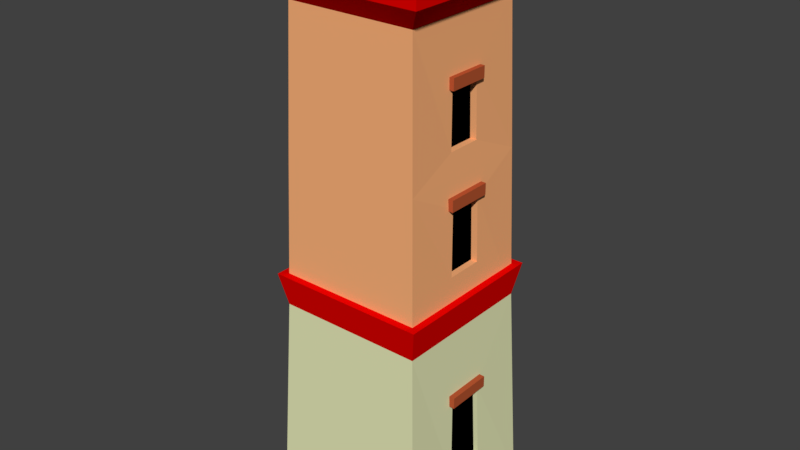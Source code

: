# Source: tower.blend  (saved by Blender 2.79.0; exported with 4.5.12 LTS)
import bpy
from mathutils import Matrix  # noqa: F401  (used for matrix-valued properties, if any)

bpy.ops.wm.read_factory_settings(use_empty=True)
scene = bpy.context.scene
scene.name = 'Scene'

# ---- collections
col_collection_1 = bpy.data.collections.new('Collection 1'); scene.collection.children.link(col_collection_1)

# ---- materials (node trees are filled in below, after node groups)
mat_material = bpy.data.materials.new('Material')
mat_material.alpha_threshold = 0.0
mat_material.use_transparent_shadow = False
mat_material.diffuse_color = (0.9699, 0.442, 0.1914, 1.0)
mat_material.roughness = 0.5
mat_material_001 = bpy.data.materials.new('Material.001')
mat_material_001.alpha_threshold = 0.0
mat_material_001.use_transparent_shadow = False
mat_material_001.diffuse_color = (0.0, 0.0, 0.0, 1.0)
mat_material_001.roughness = 0.5
mat_material_002 = bpy.data.materials.new('Material.002')
mat_material_002.alpha_threshold = 0.0
mat_material_002.use_transparent_shadow = False
mat_material_002.diffuse_color = (0.4575, 0.09093, 0.0321, 1.0)
mat_material_002.roughness = 0.5
mat_material_003 = bpy.data.materials.new('Material.003')
mat_material_003.alpha_threshold = 0.0
mat_material_003.use_transparent_shadow = False
mat_material_003.diffuse_color = (0.8, 0.0006766, 0.0, 1.0)
mat_material_003.roughness = 0.5
mat_material_004 = bpy.data.materials.new('Material.004')
mat_material_004.alpha_threshold = 0.0
mat_material_004.use_transparent_shadow = False
mat_material_004.diffuse_color = (0.7785, 0.8, 0.4728, 1.0)
mat_material_004.roughness = 0.5
mat_wood = bpy.data.materials.new('wood')
mat_wood.alpha_threshold = 0.0
mat_wood.use_transparent_shadow = False
mat_wood.diffuse_color = (0.3185, 0.1409, 0.03121, 1.0)
mat_wood.roughness = 0.5

# ---- material node trees

# ---- world
world_world = bpy.data.worlds.new('World'); scene.world = world_world
world_world.color = (0.05088, 0.05088, 0.05088)
world_world.use_sun_shadow = False
world_world.sun_shadow_jitter_overblur = 0.0
world_world.cycles.sampling_method = 'MANUAL'

# ---- meshes
me_cube_002 = bpy.data.meshes.new('Cube.002')
me_cube_002.from_pydata([(-0.3527, -0.3589, -0.004457), (-0.2757, -0.2819, 2.224), (-0.3527, 0.377, -0.004457), (-0.2757, 0.3, 2.224), (0.3832, -0.3589, -0.004457), (0.3062, -0.2819, 2.224), (0.3832, 0.377, -0.004457), (0.3062, 0.3, 2.224), (-0.3142, -0.3204, 0.9379), (-0.3142, 0.3385, 0.9379), (0.3447, 0.3385, 0.9379), (0.3447, -0.3204, 0.9379), (-0.295, -0.3012, 1.609), (-0.295, 0.3192, 1.609), (0.3254, 0.3192, 1.609), (0.3254, -0.3012, 1.609), (-0.09642, 0.3599, 0.5171), (-0.1095, 0.3786, -0.004463), (0.14, 0.3786, -0.004463), (0.1269, 0.3599, 0.5171), (-0.09642, 0.3034, 0.5171), (-0.1095, 0.3221, -0.004463), (0.14, 0.3221, -0.004463), (0.1269, 0.3034, 0.5171), (-0.1011, 0.3259, 1.423), (-0.1083, 0.3318, 1.258), (0.1316, 0.3259, 1.423), (0.1388, 0.3318, 1.258), (-0.09031, 0.3067, 1.959), (0.1208, 0.3067, 1.959), (-0.0973, 0.3125, 1.798), (0.1278, 0.3125, 1.798), (-0.1011, 0.3057, 1.423), (-0.1083, 0.3116, 1.258), (0.1316, 0.3057, 1.423), (0.1388, 0.3116, 1.258), (-0.09031, 0.2865, 1.959), (0.1208, 0.2865, 1.959), (-0.0973, 0.2923, 1.798), (0.1278, 0.2923, 1.798), (-0.3519, -0.3581, 2.317), (-0.3519, 0.3762, 2.317), (0.3824, 0.3762, 2.317), (0.3824, -0.3581, 2.317), (0.3327, 0.08663, 1.486), (0.3375, 0.09145, 1.194), (0.3327, -0.06857, 1.486), (0.3375, -0.07339, 1.194), (0.3134, 0.08159, 2.003), (0.3134, -0.06353, 2.003), (0.3182, 0.0864, 1.713), (0.3182, -0.06833, 1.713), (0.3038, 0.08663, 1.486), (0.3086, 0.09145, 1.194), (0.3038, -0.06857, 1.486), (0.3086, -0.07339, 1.194), (0.2845, 0.08159, 2.003), (0.2845, -0.06353, 2.003), (0.2893, 0.0864, 1.713), (0.2893, -0.06833, 1.713), (0.359, 0.09387, 0.6044), (0.3689, 0.1038, 0.2488), (0.3689, -0.08573, 0.2488), (0.359, -0.07581, 0.6044), (0.3369, 0.09387, 0.6044), (0.3468, 0.1038, 0.2488), (0.3468, -0.08573, 0.2488), (0.3369, -0.07581, 0.6044), (-0.3519, -0.3581, 2.364), (-0.3519, 0.3762, 2.364), (0.3824, 0.3762, 2.364), (0.3824, -0.3581, 2.364), (-0.2514, -0.2576, 2.311), (-0.2514, 0.2756, 2.311), (0.2818, 0.2756, 2.311), (0.2818, -0.2576, 2.311), (-0.3282, -0.3344, 2.509), (-0.3282, 0.3525, 2.509), (0.3587, 0.3525, 2.509), (0.3587, -0.3344, 2.509), (-0.2514, -0.2576, 2.509), (-0.2514, 0.2756, 2.509), (0.2818, 0.2756, 2.509), (0.2818, -0.2576, 2.509), (0.2864, 0.3516, 2.529), (0.2864, 0.276, 2.529), (0.2898, 0.3516, 2.537), (0.2898, 0.276, 2.537), (0.2944, 0.3516, 2.544), (0.2944, 0.276, 2.544), (0.3, 0.3516, 2.55), (0.3, 0.276, 2.55), (0.3064, 0.3516, 2.555), (0.3064, 0.276, 2.555), (0.3133, 0.3516, 2.557), (0.3133, 0.276, 2.557), (0.3205, 0.3516, 2.558), (0.3205, 0.276, 2.558), (0.3277, 0.3516, 2.557), (0.3277, 0.276, 2.557), (0.2828, 0.276, 2.51), (0.2828, 0.3516, 2.51), (0.2821, 0.276, 2.519), (0.2821, 0.3516, 2.519), (0.28, 0.276, 2.529), (0.28, 0.3516, 2.529), (0.2766, 0.276, 2.537), (0.2766, 0.3516, 2.537), (0.272, 0.276, 2.544), (0.272, 0.3516, 2.544), (0.2664, 0.276, 2.55), (0.2664, 0.3516, 2.55), (0.26, 0.276, 2.555), (0.26, 0.3516, 2.555), (0.2531, 0.276, 2.557), (0.2531, 0.3516, 2.557), (0.2459, 0.276, 2.558), (0.2459, 0.3516, 2.558), (0.2386, 0.276, 2.557), (0.2386, 0.3516, 2.557), (0.2317, 0.276, 2.555), (0.2317, 0.3516, 2.555), (0.2253, 0.276, 2.55), (0.2253, 0.3516, 2.55), (0.2197, 0.276, 2.544), (0.2197, 0.3516, 2.544), (0.2151, 0.276, 2.537), (0.2151, 0.3516, 2.537), (0.2117, 0.276, 2.529), (0.2117, 0.3516, 2.529), (0.2096, 0.276, 2.519), (0.2096, 0.3516, 2.519), (0.2089, 0.276, 2.51), (0.2089, 0.3516, 2.51), (0.3347, 0.3516, 2.555), (0.3347, 0.276, 2.555), (0.341, 0.3516, 2.55), (0.341, 0.276, 2.55), (0.3467, 0.3516, 2.544), (0.3467, 0.276, 2.544), (0.3513, 0.3516, 2.537), (0.3513, 0.276, 2.537), (0.3547, 0.3516, 2.529), (0.3547, 0.276, 2.529), (0.3568, 0.3516, 2.519), (0.3568, 0.276, 2.519), (0.3575, 0.3516, 2.51), (0.3575, 0.276, 2.51), (0.2842, 0.276, 2.519), (0.2842, 0.3516, 2.519), (0.2835, 0.276, 2.51), (0.2835, 0.3516, 2.51), (0.1333, 0.3516, 2.529), (0.1333, 0.276, 2.529), (0.1367, 0.3516, 2.537), (0.1367, 0.276, 2.537), (0.1413, 0.3516, 2.544), (0.1413, 0.276, 2.544), (0.1469, 0.3516, 2.55), (0.1469, 0.276, 2.55), (0.1533, 0.3516, 2.555), (0.1533, 0.276, 2.555), (0.1602, 0.3516, 2.557), (0.1602, 0.276, 2.557), (0.1674, 0.3516, 2.558), (0.1674, 0.276, 2.558), (0.1746, 0.3516, 2.557), (0.1746, 0.276, 2.557), (0.1816, 0.3516, 2.555), (0.1816, 0.276, 2.555), (0.188, 0.3516, 2.55), (0.188, 0.276, 2.55), (0.1936, 0.3516, 2.544), (0.1936, 0.276, 2.544), (0.1982, 0.3516, 2.537), (0.1982, 0.276, 2.537), (0.2016, 0.3516, 2.529), (0.2016, 0.276, 2.529), (0.2037, 0.3516, 2.519), (0.2037, 0.276, 2.519), (0.2044, 0.3516, 2.51), (0.2044, 0.276, 2.51), (0.1312, 0.276, 2.519), (0.1312, 0.3516, 2.519), (0.1304, 0.276, 2.51), (0.1304, 0.3516, 2.51), (-0.1701, 0.3516, 2.529), (-0.1701, 0.276, 2.529), (-0.1667, 0.3516, 2.537), (-0.1667, 0.276, 2.537), (-0.1621, 0.3516, 2.544), (-0.1621, 0.276, 2.544), (-0.1565, 0.3516, 2.55), (-0.1565, 0.276, 2.55), (-0.1501, 0.3516, 2.555), (-0.1501, 0.276, 2.555), (-0.1431, 0.3516, 2.557), (-0.1431, 0.276, 2.557), (-0.1359, 0.3516, 2.558), (-0.1359, 0.276, 2.558), (-0.1287, 0.3516, 2.557), (-0.1287, 0.276, 2.557), (-0.1736, 0.276, 2.51), (-0.1736, 0.3516, 2.51), (-0.1743, 0.276, 2.519), (-0.1743, 0.3516, 2.519), (-0.1764, 0.276, 2.529), (-0.1764, 0.3516, 2.529), (-0.1798, 0.276, 2.537), (-0.1798, 0.3516, 2.537), (-0.1844, 0.276, 2.544), (-0.1844, 0.3516, 2.544), (-0.19, 0.276, 2.55), (-0.19, 0.3516, 2.55), (-0.1964, 0.276, 2.555), (-0.1964, 0.3516, 2.555), (-0.2034, 0.276, 2.557), (-0.2034, 0.3516, 2.557), (-0.2106, 0.276, 2.558), (-0.2106, 0.3516, 2.558), (-0.2178, 0.276, 2.557), (-0.2178, 0.3516, 2.557), (-0.2247, 0.276, 2.555), (-0.2247, 0.3516, 2.555), (-0.2311, 0.276, 2.55), (-0.2311, 0.3516, 2.55), (-0.2367, 0.276, 2.544), (-0.2367, 0.3516, 2.544), (-0.2413, 0.276, 2.537), (-0.2413, 0.3516, 2.537), (-0.2447, 0.276, 2.529), (-0.2447, 0.3516, 2.529), (-0.2468, 0.276, 2.519), (-0.2468, 0.3516, 2.519), (-0.2475, 0.276, 2.51), (-0.2475, 0.3516, 2.51), (-0.1218, 0.3516, 2.555), (-0.1218, 0.276, 2.555), (-0.1154, 0.3516, 2.55), (-0.1154, 0.276, 2.55), (-0.1098, 0.3516, 2.544), (-0.1098, 0.276, 2.544), (-0.1052, 0.3516, 2.537), (-0.1052, 0.276, 2.537), (-0.1018, 0.3516, 2.529), (-0.1018, 0.276, 2.529), (-0.09966, 0.3516, 2.519), (-0.09966, 0.276, 2.519), (-0.09895, 0.3516, 2.51), (-0.09895, 0.276, 2.51), (-0.1722, 0.276, 2.519), (-0.1722, 0.3516, 2.519), (-0.1729, 0.276, 2.51), (-0.1729, 0.3516, 2.51), (-0.3232, 0.3516, 2.529), (-0.3232, 0.276, 2.529), (-0.3198, 0.3516, 2.537), (-0.3198, 0.276, 2.537), (-0.3152, 0.3516, 2.544), (-0.3152, 0.276, 2.544), (-0.3096, 0.3516, 2.55), (-0.3096, 0.276, 2.55), (-0.3032, 0.3516, 2.555), (-0.3032, 0.276, 2.555), (-0.2962, 0.3516, 2.557), (-0.2962, 0.276, 2.557), (-0.289, 0.3516, 2.558), (-0.289, 0.276, 2.558), (-0.2818, 0.3516, 2.557), (-0.2818, 0.276, 2.557), (-0.2749, 0.3516, 2.555), (-0.2749, 0.276, 2.555), (-0.2685, 0.3516, 2.55), (-0.2685, 0.276, 2.55), (-0.2629, 0.3516, 2.544), (-0.2629, 0.276, 2.544), (-0.2583, 0.3516, 2.537), (-0.2583, 0.276, 2.537), (-0.2549, 0.3516, 2.529), (-0.2549, 0.276, 2.529), (-0.2527, 0.3516, 2.519), (-0.2527, 0.276, 2.519), (-0.252, 0.3516, 2.51), (-0.252, 0.276, 2.51), (-0.3253, 0.276, 2.519), (-0.3253, 0.3516, 2.519), (-0.326, 0.276, 2.51), (-0.326, 0.3516, 2.51), (-0.2526, 0.1974, 2.51), (-0.3282, 0.1974, 2.51), (-0.2526, 0.1967, 2.519), (-0.3282, 0.1967, 2.519), (-0.3282, 0.1235, 2.51), (-0.2526, 0.1235, 2.51), (-0.3282, 0.1242, 2.519), (-0.2526, 0.1242, 2.519), (-0.3282, 0.1263, 2.529), (-0.2526, 0.1263, 2.529), (-0.3282, 0.1297, 2.537), (-0.2526, 0.1297, 2.537), (-0.3282, 0.1343, 2.544), (-0.2526, 0.1343, 2.544), (-0.3282, 0.1399, 2.55), (-0.2526, 0.1399, 2.55), (-0.3282, 0.1463, 2.555), (-0.2526, 0.1463, 2.555), (-0.2526, 0.2721, 2.51), (-0.3282, 0.2721, 2.51), (-0.2526, 0.2714, 2.519), (-0.3282, 0.2714, 2.519), (-0.2526, 0.2693, 2.529), (-0.3282, 0.2693, 2.529), (-0.2526, 0.2659, 2.537), (-0.3282, 0.2659, 2.537), (-0.2526, 0.2613, 2.544), (-0.3282, 0.2613, 2.544), (-0.2526, 0.2557, 2.55), (-0.3282, 0.2557, 2.55), (-0.2526, 0.2493, 2.555), (-0.3282, 0.2493, 2.555), (-0.2526, 0.2423, 2.557), (-0.3282, 0.2423, 2.557), (-0.2526, 0.2351, 2.558), (-0.3282, 0.2351, 2.558), (-0.2526, 0.2279, 2.557), (-0.3282, 0.2279, 2.557), (-0.2526, 0.221, 2.555), (-0.3282, 0.221, 2.555), (-0.2526, 0.2146, 2.55), (-0.3282, 0.2146, 2.55), (-0.2526, 0.209, 2.544), (-0.3282, 0.209, 2.544), (-0.2526, 0.2044, 2.537), (-0.3282, 0.2044, 2.537), (-0.2526, 0.201, 2.529), (-0.3282, 0.201, 2.529), (-0.2526, 0.1989, 2.519), (-0.3282, 0.1989, 2.519), (-0.2526, 0.1981, 2.51), (-0.3282, 0.1981, 2.51), (-0.3282, 0.1533, 2.557), (-0.2526, 0.1533, 2.557), (-0.3282, 0.1605, 2.558), (-0.2526, 0.1605, 2.558), (-0.3282, 0.1677, 2.557), (-0.2526, 0.1677, 2.557), (-0.3282, 0.1746, 2.555), (-0.2526, 0.1746, 2.555), (-0.3282, 0.181, 2.55), (-0.2526, 0.181, 2.55), (-0.3282, 0.1866, 2.544), (-0.2526, 0.1866, 2.544), (-0.3282, 0.1912, 2.537), (-0.2526, 0.1912, 2.537), (-0.3282, 0.1946, 2.529), (-0.2526, 0.1946, 2.529), (0.2864, -0.2582, 2.529), (0.2864, -0.3339, 2.529), (0.2898, -0.2582, 2.537), (0.2898, -0.3339, 2.537), (0.2944, -0.2582, 2.544), (0.2944, -0.3339, 2.544), (0.3, -0.2582, 2.55), (0.3, -0.3339, 2.55), (0.3064, -0.2582, 2.555), (0.3064, -0.3339, 2.555), (0.3133, -0.2582, 2.557), (0.3133, -0.3339, 2.557), (0.3205, -0.2582, 2.558), (0.3205, -0.3339, 2.558), (0.3277, -0.2582, 2.557), (0.3277, -0.3339, 2.557), (0.2828, -0.3339, 2.51), (0.2828, -0.2582, 2.51), (0.2821, -0.3339, 2.519), (0.2821, -0.2582, 2.519), (0.28, -0.3339, 2.529), (0.28, -0.2582, 2.529), (0.2766, -0.3339, 2.537), (0.2766, -0.2582, 2.537), (0.272, -0.3339, 2.544), (0.272, -0.2582, 2.544), (0.2664, -0.3339, 2.55), (0.2664, -0.2582, 2.55), (0.26, -0.3339, 2.555), (0.26, -0.2582, 2.555), (0.2531, -0.3339, 2.557), (0.2531, -0.2582, 2.557), (0.2459, -0.3339, 2.558), (0.2459, -0.2582, 2.558), (0.2386, -0.3339, 2.557), (0.2386, -0.2582, 2.557), (0.2317, -0.3339, 2.555), (0.2317, -0.2582, 2.555), (0.2253, -0.3339, 2.55), (0.2253, -0.2582, 2.55), (0.2197, -0.3339, 2.544), (0.2197, -0.2582, 2.544), (0.2151, -0.3339, 2.537), (0.2151, -0.2582, 2.537), (0.2117, -0.3339, 2.529), (0.2117, -0.2582, 2.529), (0.2096, -0.3339, 2.519), (0.2096, -0.2582, 2.519), (0.2089, -0.3339, 2.51), (0.2089, -0.2582, 2.51), (0.3347, -0.2582, 2.555), (0.3347, -0.3339, 2.555), (0.341, -0.2582, 2.55), (0.341, -0.3339, 2.55), (0.3467, -0.2582, 2.544), (0.3467, -0.3339, 2.544), (0.3513, -0.2582, 2.537), (0.3513, -0.3339, 2.537), (0.3547, -0.2582, 2.529), (0.3547, -0.3339, 2.529), (0.3568, -0.2582, 2.519), (0.3568, -0.3339, 2.519), (0.3575, -0.2582, 2.51), (0.3575, -0.3339, 2.51), (0.2842, -0.3339, 2.519), (0.2842, -0.2582, 2.519), (0.2835, -0.3339, 2.51), (0.2835, -0.2582, 2.51), (0.1333, -0.2582, 2.529), (0.1333, -0.3339, 2.529), (0.1367, -0.2582, 2.537), (0.1367, -0.3339, 2.537), (0.1413, -0.2582, 2.544), (0.1413, -0.3339, 2.544), (0.1469, -0.2582, 2.55), (0.1469, -0.3339, 2.55), (0.1533, -0.2582, 2.555), (0.1533, -0.3339, 2.555), (0.1602, -0.2582, 2.557), (0.1602, -0.3339, 2.557), (0.1674, -0.2582, 2.558), (0.1674, -0.3339, 2.558), (0.1746, -0.2582, 2.557), (0.1746, -0.3339, 2.557), (0.1816, -0.2582, 2.555), (0.1816, -0.3339, 2.555), (0.188, -0.2582, 2.55), (0.188, -0.3339, 2.55), (0.1936, -0.2582, 2.544), (0.1936, -0.3339, 2.544), (0.1982, -0.2582, 2.537), (0.1982, -0.3339, 2.537), (0.2016, -0.2582, 2.529), (0.2016, -0.3339, 2.529), (0.2037, -0.2582, 2.519), (0.2037, -0.3339, 2.519), (0.2044, -0.2582, 2.51), (0.2044, -0.3339, 2.51), (0.1312, -0.3339, 2.519), (0.1312, -0.2582, 2.519), (0.1304, -0.3339, 2.51), (0.1304, -0.2582, 2.51), (-0.1701, -0.2582, 2.529), (-0.1701, -0.3339, 2.529), (-0.1667, -0.2582, 2.537), (-0.1667, -0.3339, 2.537), (-0.1621, -0.2582, 2.544), (-0.1621, -0.3339, 2.544), (-0.1565, -0.2582, 2.55), (-0.1565, -0.3339, 2.55), (-0.1501, -0.2582, 2.555), (-0.1501, -0.3339, 2.555), (-0.1431, -0.2582, 2.557), (-0.1431, -0.3339, 2.557), (-0.1359, -0.2582, 2.558), (-0.1359, -0.3339, 2.558), (-0.1287, -0.2582, 2.557), (-0.1287, -0.3339, 2.557), (-0.1736, -0.3339, 2.51), (-0.1736, -0.2582, 2.51), (-0.1743, -0.3339, 2.519), (-0.1743, -0.2582, 2.519), (-0.1764, -0.3339, 2.529), (-0.1764, -0.2582, 2.529), (-0.1798, -0.3339, 2.537), (-0.1798, -0.2582, 2.537), (-0.1844, -0.3339, 2.544), (-0.1844, -0.2582, 2.544), (-0.19, -0.3339, 2.55), (-0.19, -0.2582, 2.55), (-0.1964, -0.3339, 2.555), (-0.1964, -0.2582, 2.555), (-0.2034, -0.3339, 2.557), (-0.2034, -0.2582, 2.557), (-0.2106, -0.3339, 2.558), (-0.2106, -0.2582, 2.558), (-0.2178, -0.3339, 2.557), (-0.2178, -0.2582, 2.557), (-0.2247, -0.3339, 2.555), (-0.2247, -0.2582, 2.555), (-0.2311, -0.3339, 2.55), (-0.2311, -0.2582, 2.55), (-0.2367, -0.3339, 2.544), (-0.2367, -0.2582, 2.544), (-0.2413, -0.3339, 2.537), (-0.2413, -0.2582, 2.537), (-0.2447, -0.3339, 2.529), (-0.2447, -0.2582, 2.529), (-0.2468, -0.3339, 2.519), (-0.2468, -0.2582, 2.519), (-0.2475, -0.3339, 2.51), (-0.2475, -0.2582, 2.51), (-0.1218, -0.2582, 2.555), (-0.1218, -0.3339, 2.555), (-0.1154, -0.2582, 2.55), (-0.1154, -0.3339, 2.55), (-0.1098, -0.2582, 2.544), (-0.1098, -0.3339, 2.544), (-0.1052, -0.2582, 2.537), (-0.1052, -0.3339, 2.537), (-0.1018, -0.2582, 2.529), (-0.1018, -0.3339, 2.529), (-0.09966, -0.2582, 2.519), (-0.09966, -0.3339, 2.519), (-0.09895, -0.2582, 2.51), (-0.09895, -0.3339, 2.51), (-0.1722, -0.3339, 2.519), (-0.1722, -0.2582, 2.519), (-0.1729, -0.3339, 2.51), (-0.1729, -0.2582, 2.51), (-0.3232, -0.2582, 2.529), (-0.3232, -0.3339, 2.529), (-0.3198, -0.2582, 2.537), (-0.3198, -0.3339, 2.537), (-0.3152, -0.2582, 2.544), (-0.3152, -0.3339, 2.544), (-0.3096, -0.2582, 2.55), (-0.3096, -0.3339, 2.55), (-0.3032, -0.2582, 2.555), (-0.3032, -0.3339, 2.555), (-0.2962, -0.2582, 2.557), (-0.2962, -0.3339, 2.557), (-0.289, -0.2582, 2.558), (-0.289, -0.3339, 2.558), (-0.2818, -0.2582, 2.557), (-0.2818, -0.3339, 2.557), (-0.2749, -0.2582, 2.555), (-0.2749, -0.3339, 2.555), (-0.2685, -0.2582, 2.55), (-0.2685, -0.3339, 2.55), (-0.2629, -0.2582, 2.544), (-0.2629, -0.3339, 2.544), (-0.2583, -0.2582, 2.537), (-0.2583, -0.3339, 2.537), (-0.2549, -0.2582, 2.529), (-0.2549, -0.3339, 2.529), (-0.2527, -0.2582, 2.519), (-0.2527, -0.3339, 2.519), (-0.252, -0.2582, 2.51), (-0.252, -0.3339, 2.51), (-0.3253, -0.3339, 2.519), (-0.3253, -0.2582, 2.519), (-0.326, -0.3339, 2.51), (-0.326, -0.2582, 2.51), (-0.2526, -0.1818, 2.51), (-0.3282, -0.1818, 2.51), (-0.2526, -0.1825, 2.519), (-0.3282, -0.1825, 2.519), (-0.3282, -0.2557, 2.51), (-0.2526, -0.2557, 2.51), (-0.3282, -0.255, 2.519), (-0.2526, -0.255, 2.519), (-0.3282, -0.2529, 2.529), (-0.2526, -0.2529, 2.529), (-0.3282, -0.2495, 2.537), (-0.2526, -0.2495, 2.537), (-0.3282, -0.2449, 2.544), (-0.2526, -0.2449, 2.544), (-0.3282, -0.2393, 2.55), (-0.2526, -0.2393, 2.55), (-0.3282, -0.2329, 2.555), (-0.2526, -0.2329, 2.555), (-0.2526, -0.1071, 2.51), (-0.3282, -0.1071, 2.51), (-0.2526, -0.1078, 2.519), (-0.3282, -0.1078, 2.519), (-0.2526, -0.1099, 2.529), (-0.3282, -0.1099, 2.529), (-0.2526, -0.1134, 2.537), (-0.3282, -0.1134, 2.537), (-0.2526, -0.118, 2.544), (-0.3282, -0.118, 2.544), (-0.2526, -0.1236, 2.55), (-0.3282, -0.1236, 2.55), (-0.2526, -0.13, 2.555), (-0.3282, -0.13, 2.555), (-0.2526, -0.1369, 2.557), (-0.3282, -0.1369, 2.557), (-0.2526, -0.1441, 2.558), (-0.3282, -0.1441, 2.558), (-0.2526, -0.1513, 2.557), (-0.3282, -0.1513, 2.557), (-0.2526, -0.1583, 2.555), (-0.3282, -0.1583, 2.555), (-0.2526, -0.1646, 2.55), (-0.3282, -0.1646, 2.55), (-0.2526, -0.1702, 2.544), (-0.3282, -0.1702, 2.544), (-0.2526, -0.1748, 2.537), (-0.3282, -0.1748, 2.537), (-0.2526, -0.1783, 2.529), (-0.3282, -0.1783, 2.529), (-0.2526, -0.1804, 2.519), (-0.3282, -0.1804, 2.519), (-0.2526, -0.1811, 2.51), (-0.3282, -0.1811, 2.51), (-0.3282, -0.226, 2.557), (-0.2526, -0.226, 2.557), (-0.3282, -0.2188, 2.558), (-0.2526, -0.2188, 2.558), (-0.3282, -0.2115, 2.557), (-0.2526, -0.2115, 2.557), (-0.3282, -0.2046, 2.555), (-0.2526, -0.2046, 2.555), (-0.3282, -0.1982, 2.55), (-0.2526, -0.1982, 2.55), (-0.3282, -0.1926, 2.544), (-0.2526, -0.1926, 2.544), (-0.3282, -0.188, 2.537), (-0.2526, -0.188, 2.537), (-0.3282, -0.1846, 2.529), (-0.2526, -0.1846, 2.529), (0.3574, 0.1974, 2.51), (0.2818, 0.1974, 2.51), (0.3574, 0.1967, 2.519), (0.2818, 0.1967, 2.519), (0.2818, 0.1235, 2.51), (0.3574, 0.1235, 2.51), (0.2818, 0.1242, 2.519), (0.3574, 0.1242, 2.519), (0.2818, 0.1263, 2.529), (0.3574, 0.1263, 2.529), (0.2818, 0.1297, 2.537), (0.3574, 0.1297, 2.537), (0.2818, 0.1343, 2.544), (0.3574, 0.1343, 2.544), (0.2818, 0.1399, 2.55), (0.3574, 0.1399, 2.55), (0.2818, 0.1463, 2.555), (0.3574, 0.1463, 2.555), (0.3574, 0.2721, 2.51), (0.2818, 0.2721, 2.51), (0.3574, 0.2714, 2.519), (0.2818, 0.2714, 2.519), (0.3574, 0.2693, 2.529), (0.2818, 0.2693, 2.529), (0.3574, 0.2659, 2.537), (0.2818, 0.2659, 2.537), (0.3574, 0.2613, 2.544), (0.2818, 0.2613, 2.544), (0.3574, 0.2557, 2.55), (0.2818, 0.2557, 2.55), (0.3574, 0.2493, 2.555), (0.2818, 0.2493, 2.555), (0.3574, 0.2423, 2.557), (0.2818, 0.2423, 2.557), (0.3574, 0.2351, 2.558), (0.2818, 0.2351, 2.558), (0.3574, 0.2279, 2.557), (0.2818, 0.2279, 2.557), (0.3574, 0.221, 2.555), (0.2818, 0.221, 2.555), (0.3574, 0.2146, 2.55), (0.2818, 0.2146, 2.55), (0.3574, 0.209, 2.544), (0.2818, 0.209, 2.544), (0.3574, 0.2044, 2.537), (0.2818, 0.2044, 2.537), (0.3574, 0.201, 2.529), (0.2818, 0.201, 2.529), (0.3574, 0.1989, 2.519), (0.2818, 0.1989, 2.519), (0.3574, 0.1981, 2.51), (0.2818, 0.1981, 2.51), (0.2818, 0.1533, 2.557), (0.3574, 0.1533, 2.557), (0.2818, 0.1605, 2.558), (0.3574, 0.1605, 2.558), (0.2818, 0.1677, 2.557), (0.3574, 0.1677, 2.557), (0.2818, 0.1746, 2.555), (0.3574, 0.1746, 2.555), (0.2818, 0.181, 2.55), (0.3574, 0.181, 2.55), (0.2818, 0.1866, 2.544), (0.3574, 0.1866, 2.544), (0.2818, 0.1912, 2.537), (0.3574, 0.1912, 2.537), (0.2818, 0.1946, 2.529), (0.3574, 0.1946, 2.529), (0.3574, -0.1818, 2.51), (0.2818, -0.1818, 2.51), (0.3574, -0.1825, 2.519), (0.2818, -0.1825, 2.519), (0.2818, -0.2557, 2.51), (0.3574, -0.2557, 2.51), (0.2818, -0.255, 2.519), (0.3574, -0.255, 2.519), (0.2818, -0.2529, 2.529), (0.3574, -0.2529, 2.529), (0.2818, -0.2495, 2.537), (0.3574, -0.2495, 2.537), (0.2818, -0.2449, 2.544), (0.3574, -0.2449, 2.544), (0.2818, -0.2393, 2.55), (0.3574, -0.2393, 2.55), (0.2818, -0.2329, 2.555), (0.3574, -0.2329, 2.555), (0.3574, -0.1071, 2.51), (0.2818, -0.1071, 2.51), (0.3574, -0.1078, 2.519), (0.2818, -0.1078, 2.519), (0.3574, -0.1099, 2.529), (0.2818, -0.1099, 2.529), (0.3574, -0.1134, 2.537), (0.2818, -0.1134, 2.537), (0.3574, -0.118, 2.544), (0.2818, -0.118, 2.544), (0.3574, -0.1236, 2.55), (0.2818, -0.1236, 2.55), (0.3574, -0.13, 2.555), (0.2818, -0.13, 2.555), (0.3574, -0.1369, 2.557), (0.2818, -0.1369, 2.557), (0.3574, -0.1441, 2.558), (0.2818, -0.1441, 2.558), (0.3574, -0.1513, 2.557), (0.2818, -0.1513, 2.557), (0.3574, -0.1583, 2.555), (0.2818, -0.1583, 2.555), (0.3574, -0.1646, 2.55), (0.2818, -0.1646, 2.55), (0.3574, -0.1702, 2.544), (0.2818, -0.1702, 2.544), (0.3574, -0.1748, 2.537), (0.2818, -0.1748, 2.537), (0.3574, -0.1783, 2.529), (0.2818, -0.1783, 2.529), (0.3574, -0.1804, 2.519), (0.2818, -0.1804, 2.519), (0.3574, -0.1811, 2.51), (0.2818, -0.1811, 2.51), (0.2818, -0.226, 2.557), (0.3574, -0.226, 2.557), (0.2818, -0.2188, 2.558), (0.3574, -0.2188, 2.558), (0.2818, -0.2115, 2.557), (0.3574, -0.2115, 2.557), (0.2818, -0.2046, 2.555), (0.3574, -0.2046, 2.555), (0.2818, -0.1982, 2.55), (0.3574, -0.1982, 2.55), (0.2818, -0.1926, 2.544), (0.3574, -0.1926, 2.544), (0.2818, -0.188, 2.537), (0.3574, -0.188, 2.537), (0.2818, -0.1846, 2.529), (0.3574, -0.1846, 2.529), (-0.1556, -0.1805, 2.311), (-0.1556, -0.01929, 2.311), (0.005549, -0.01929, 2.311), (0.005549, -0.1805, 2.311), (-0.1556, -0.1805, 1.87), (-0.1556, -0.01929, 1.87), (0.005549, -0.01929, 1.87), (0.005549, -0.1805, 1.87), (-0.1339, 0.3215, 0.4965), (-0.1339, 0.3215, 0.5872), (-0.1339, 0.3924, 0.4965), (-0.1339, 0.3924, 0.5872), (0.1606, 0.3215, 0.4965), (0.1606, 0.3215, 0.5872), (0.1606, 0.3924, 0.4965), (0.1606, 0.3924, 0.5872), (-0.1154, 0.3081, 1.421), (-0.1154, 0.3081, 1.471), (-0.1154, 0.3467, 1.421), (-0.1154, 0.3467, 1.471), (0.1452, 0.3081, 1.421), (0.1452, 0.3081, 1.471), (0.1452, 0.3467, 1.421), (0.1452, 0.3467, 1.471), (0.1452, 0.3265, 2.006), (0.1452, 0.3265, 1.957), (0.1452, 0.2879, 2.006), (0.1452, 0.2879, 1.957), (-0.1154, 0.3265, 2.006), (-0.1154, 0.3265, 1.957), (-0.1154, 0.2879, 2.006), (-0.1154, 0.2879, 1.957), (0.3137, 0.111, 1.486), (0.3137, 0.111, 1.536), (0.3523, 0.111, 1.486), (0.3523, 0.111, 1.536), (0.3137, -0.0958, 1.486), (0.3137, -0.0958, 1.536), (0.3523, -0.0958, 1.486), (0.3523, -0.0958, 1.536), (0.3336, -0.08239, 2.006), (0.3336, -0.08239, 1.957), (0.295, -0.08239, 2.006), (0.295, -0.08239, 1.957), (0.3336, 0.102, 2.006), (0.3336, 0.102, 1.957), (0.295, 0.102, 2.006), (0.295, 0.102, 1.957), (0.3433, 0.111, 0.6048), (0.3433, 0.111, 0.6542), (0.3819, 0.111, 0.6048), (0.3819, 0.111, 0.6542), (0.3433, -0.0958, 0.6048), (0.3433, -0.0958, 0.6542), (0.3819, -0.0958, 0.6048), (0.3819, -0.0958, 0.6542), (0.01524, 0.377, -0.004457), (0.01524, 0.3, 2.224), (0.01524, -0.3589, -0.004457), (0.01524, -0.2819, 2.224), (0.01524, -0.3204, 0.9379), (0.01524, 0.3385, 0.9379), (0.01524, -0.3012, 1.609), (0.01524, 0.3192, 1.609), (0.01524, 0.3786, -0.004463), (0.01524, 0.3599, 0.5171), (0.01524, 0.3221, -0.004463), (0.01524, 0.3034, 0.5171), (0.01524, 0.3318, 1.258), (0.01524, 0.3259, 1.423), (0.01524, 0.3067, 1.959), (0.01524, 0.3125, 1.798), (0.01524, 0.3116, 1.258), (0.01524, 0.3057, 1.423), (0.01524, 0.2865, 1.959), (0.01524, 0.2923, 1.798), (0.01524, 0.3762, 2.317), (0.01524, -0.3581, 2.317), (0.01524, 0.3762, 2.364), (0.01524, -0.3581, 2.364), (0.01524, 0.2756, 2.311), (0.01524, -0.2576, 2.311), (0.01524, 0.3525, 2.509), (0.01524, -0.3344, 2.509), (0.01524, 0.2756, 2.509), (0.01524, -0.2576, 2.509), (-0.07504, -0.01929, 2.311), (-0.07504, -0.1805, 2.311), (-0.07504, -0.01929, 1.87), (-0.07504, -0.1805, 1.87), (-0.3527, 0.009032, -0.004457), (-0.2757, 0.009032, 2.224), (0.3832, 0.009032, -0.004457), (0.3062, 0.009032, 2.224), (0.3447, 0.009032, 0.9379), (-0.3142, 0.009032, 0.9379), (0.3254, 0.009032, 1.609), (-0.295, 0.009032, 1.609), (-0.3519, 0.009032, 2.317), (0.3824, 0.009032, 2.317), (0.3375, 0.009032, 1.194), (0.3327, 0.009032, 1.486), (0.3134, 0.009032, 2.003), (0.3182, 0.009032, 1.713), (0.3086, 0.009032, 1.194), (0.3038, 0.009032, 1.486), (0.2845, 0.009032, 2.003), (0.2893, 0.009032, 1.713), (0.3689, 0.009032, 0.2488), (0.359, 0.009032, 0.6044), (0.3468, 0.009032, 0.2488), (0.3369, 0.009032, 0.6044), (-0.3519, 0.009032, 2.364), (0.3824, 0.009032, 2.364), (-0.2514, 0.009032, 2.311), (0.2818, 0.009032, 2.311), (-0.3282, 0.009032, 2.509), (0.3587, 0.009032, 2.509), (-0.2514, 0.009032, 2.509), (0.2818, 0.009032, 2.509), (-0.1556, -0.09988, 2.311), (0.005549, -0.09988, 2.311), (-0.1556, -0.09988, 1.87), (0.005549, -0.09988, 1.87), (-0.07504, -0.09988, 1.87), (0.01524, 0.009032, -0.004457), (-0.3433, -0.3495, 1.084), (-0.3433, 0.3675, 1.084), (0.3738, 0.3675, 1.084), (0.3738, -0.3495, 1.084), (0.01524, -0.3495, 1.084), (0.01524, 0.3675, 1.084), (0.3738, 0.009032, 1.084), (-0.3433, 0.009032, 1.084), (-0.3433, 0.009032, 0.2248), (-0.3433, -0.1607, 0.2248), (-0.3236, 0.1781, 0.7086), (-0.3433, 0.1776, 0.2248), (-0.3236, -0.1601, 0.7086), (-0.3236, 0.009032, 0.7086), (-0.3626, 0.009032, 0.2248), (-0.3626, -0.1607, 0.2248), (-0.3428, 0.1781, 0.7086), (-0.3626, 0.1776, 0.2248), (-0.3428, -0.1601, 0.7086), (-0.3428, 0.009032, 0.7086), (-0.378, 0.04109, 0.2625), (-0.3777, 0.06153, 0.2699), (-0.377, 0.08196, 0.2839), (-0.3759, 0.1003, 0.3094), (-0.374, 0.1145, 0.3509), (-0.3724, 0.1186, 0.3857), (-0.3711, 0.1092, 0.4139), (-0.3696, 0.09507, 0.446), (-0.3685, 0.08196, 0.4701), (-0.3678, 0.08152, 0.4871), (-0.367, 0.08827, 0.5048), (-0.3665, 0.09479, 0.5141), (-0.3663, 0.1071, 0.5186), (-0.3659, 0.0959, 0.5288), (-0.3655, 0.08007, 0.5355), (-0.3657, 0.05436, 0.5327), (-0.3648, 0.06198, 0.5512), (-0.3634, 0.06353, 0.5834), (-0.3619, 0.05841, 0.6146), (-0.3607, 0.04319, 0.642), (-0.36, 0.02701, 0.6571), (-0.3597, 0.009572, 0.6643), (-0.3599, -0.01565, 0.6595), (-0.3602, -0.02933, 0.6519), (-0.3604, -0.02235, 0.6485), (-0.3607, -0.01484, 0.642), (-0.361, -0.009208, 0.6351), (-0.3616, -0.004111, 0.6214), (-0.3622, -0.003306, 0.6084), (-0.3632, -0.00894, 0.5871), (-0.3642, -0.02235, 0.5641), (-0.3652, -0.03738, 0.5429), (-0.366, -0.04834, 0.5254), (-0.3671, -0.06225, 0.5011), (-0.3679, -0.07059, 0.4845), (-0.3689, -0.08079, 0.462), (-0.37, -0.08914, 0.4377), (-0.3712, -0.09377, 0.4122), (-0.3722, -0.09563, 0.3891), (-0.373, -0.09285, 0.3714), (-0.3739, -0.09007, 0.3524), (-0.375, -0.08265, 0.3275), (-0.3758, -0.07199, 0.3115), (-0.3766, -0.05947, 0.2943), (-0.3773, -0.04602, 0.2789), (-0.3776, -0.02841, 0.2706), (-0.378, -0.01172, 0.2623), (-0.3775, -0.02609, 0.2748), (-0.3768, -0.03675, 0.289), (-0.3761, -0.04602, 0.3056), (-0.3752, -0.05066, 0.3239), (-0.3743, -0.05437, 0.3441), (-0.3736, -0.05093, 0.3594), (-0.373, -0.04771, 0.3727), (-0.3724, -0.03913, 0.3858), (-0.373, -0.03376, 0.3734), (-0.3736, -0.01901, 0.3587), (-0.3737, -0.003716, 0.357), (-0.3735, 0.005942, 0.3624), (-0.3731, -0.003448, 0.3693), (-0.3725, -0.008814, 0.3834), (-0.372, -0.01391, 0.3947), (-0.3712, -0.01713, 0.4125), (-0.3705, -0.01418, 0.4262), (-0.3698, -0.01176, 0.4427), (-0.3691, -0.005058, 0.4571), (-0.3686, 0.002454, 0.4694), (-0.368, 0.0167, 0.4827), (-0.3687, 0.01509, 0.4675), (-0.3694, 0.0138, 0.451), (-0.3703, 0.01992, 0.4321), (-0.3709, 0.02829, 0.4177), (-0.3716, 0.03859, 0.4025), (-0.3722, 0.04728, 0.3901), (-0.3728, 0.05469, 0.3778), (-0.3734, 0.06402, 0.363), (-0.3739, 0.06692, 0.3523), (-0.3753, 0.0695, 0.3218), (-0.3763, 0.06274, 0.3009), (-0.3771, 0.05469, 0.2836), (-0.3498, 0.04109, 0.2604), (-0.3494, 0.06153, 0.2677), (-0.3488, 0.08196, 0.2818), (-0.3476, 0.1003, 0.3073), (-0.3457, 0.1145, 0.3488), (-0.3441, 0.1186, 0.3836), (-0.3429, 0.1092, 0.4118), (-0.3414, 0.09507, 0.4439), (-0.3403, 0.08196, 0.468), (-0.3395, 0.08152, 0.485), (-0.3387, 0.08827, 0.5027), (-0.3383, 0.09479, 0.512), (-0.3381, 0.1071, 0.5165), (-0.3376, 0.0959, 0.5267), (-0.3373, 0.08007, 0.5334), (-0.3374, 0.05436, 0.5305), (-0.3366, 0.06198, 0.5491), (-0.3351, 0.06353, 0.5813), (-0.3337, 0.05841, 0.6125), (-0.3324, 0.04319, 0.6398), (-0.3318, 0.02701, 0.655), (-0.3314, 0.009572, 0.6622), (-0.3316, -0.01565, 0.6574), (-0.332, -0.02933, 0.6498), (-0.3321, -0.02235, 0.6464), (-0.3324, -0.01484, 0.6399), (-0.3328, -0.009208, 0.633), (-0.3334, -0.004111, 0.6193), (-0.334, -0.003306, 0.6063), (-0.3349, -0.00894, 0.585), (-0.336, -0.02235, 0.562), (-0.337, -0.03738, 0.5408), (-0.3378, -0.04834, 0.5233), (-0.3389, -0.06225, 0.499), (-0.3396, -0.07059, 0.4824), (-0.3407, -0.08079, 0.4599), (-0.3418, -0.08914, 0.4356), (-0.3429, -0.09377, 0.4101), (-0.344, -0.09563, 0.387), (-0.3448, -0.09285, 0.3692), (-0.3457, -0.09007, 0.3503), (-0.3468, -0.08265, 0.3254), (-0.3475, -0.07199, 0.3094), (-0.3483, -0.05947, 0.2922), (-0.349, -0.04602, 0.2768), (-0.3494, -0.02841, 0.2685), (-0.3498, -0.01172, 0.2602), (-0.3492, -0.02609, 0.2727), (-0.3486, -0.03675, 0.2869), (-0.3478, -0.04602, 0.3035), (-0.347, -0.05066, 0.3218), (-0.346, -0.05437, 0.342), (-0.3454, -0.05093, 0.3572), (-0.3447, -0.04771, 0.3706), (-0.3441, -0.03913, 0.3836), (-0.3447, -0.03376, 0.3713), (-0.3454, -0.01901, 0.3566), (-0.3455, -0.003716, 0.3548), (-0.3452, 0.005942, 0.3603), (-0.3449, -0.003448, 0.3672), (-0.3443, -0.008814, 0.3812), (-0.3437, -0.01391, 0.3926), (-0.3429, -0.01713, 0.4104), (-0.3423, -0.01418, 0.4241), (-0.3415, -0.01176, 0.4406), (-0.3409, -0.005058, 0.455), (-0.3403, 0.002454, 0.4673), (-0.3397, 0.0167, 0.4806), (-0.3404, 0.01509, 0.4654), (-0.3412, 0.0138, 0.4489), (-0.342, 0.01992, 0.43), (-0.3427, 0.02829, 0.4156), (-0.3434, 0.03859, 0.4004), (-0.3439, 0.04728, 0.388), (-0.3445, 0.05469, 0.3757), (-0.3452, 0.06402, 0.3609), (-0.3457, 0.06692, 0.3502), (-0.3471, 0.0695, 0.3197), (-0.348, 0.06274, 0.2987), (-0.3488, 0.05469, 0.2815)], [], [(861, 855, 3, 13), (827, 13, 30, 835), (14, 7, 48, 50), (826, 823, 1, 12), (889, 856, 4, 822), (855, 1, 40, 862), (822, 824, 8, 0), (11, 4, 62, 63), (820, 2, 17, 828), (902, 903, 909, 908), (824, 826, 12, 8), (15, 11, 47, 46), (827, 14, 26, 833), (859, 861, 13, 9), (829, 19, 23, 831), (825, 10, 19, 829), (2, 9, 16, 17), (10, 6, 18, 19), (830, 831, 23, 22), (854, 2, 17, 21, 830, 889), (19, 18, 22, 23), (17, 16, 20, 21), (835, 30, 38, 839), (9, 13, 24, 25), (825, 9, 25, 832), (14, 10, 27, 26), (832, 25, 33, 836), (7, 14, 31, 29), (821, 7, 29, 834), (13, 3, 28, 30), (836, 837, 34, 35), (839, 838, 37, 39), (25, 24, 32, 33), (30, 28, 36, 38), (833, 26, 34, 837), (26, 27, 35, 34), (29, 31, 39, 37), (834, 29, 37, 838), (841, 43, 71, 843), (823, 5, 43, 841), (821, 3, 41, 840), (857, 7, 42, 863), (864, 45, 53, 868), (10, 14, 44, 45), (860, 15, 46, 865), (858, 10, 45, 864), (866, 49, 57, 870), (860, 14, 50, 867), (5, 15, 51, 49), (857, 5, 49, 866), (868, 869, 54, 55), (871, 870, 57, 59), (867, 50, 58, 871), (45, 44, 52, 53), (50, 48, 56, 58), (865, 46, 54, 869), (46, 47, 55, 54), (49, 51, 59, 57), (873, 63, 67, 875), (856, 6, 61, 872), (6, 10, 60, 61), (858, 11, 63, 873), (874, 875, 67, 66), (872, 61, 65, 874), (63, 62, 66, 67), (61, 60, 64, 65), (844, 74, 82, 848), (840, 41, 69, 842), (863, 42, 70, 877), (862, 40, 68, 876), (845, 75, 767, 851), (876, 68, 76, 880), (845, 72, 80, 849), (877, 70, 78, 881), (881, 78, 82, 883), (880, 76, 80, 882), (847, 79, 83, 849), (846, 77, 81, 848), (843, 71, 79, 847), (842, 69, 77, 846), (879, 75, 83, 883), (878, 73, 81, 882), (87, 86, 84, 85), (93, 92, 90, 91), (95, 94, 92, 93), (97, 96, 94, 95), (99, 98, 96, 97), (135, 134, 98, 99), (137, 136, 134, 135), (139, 138, 136, 137), (100, 101, 103, 102), (102, 103, 105, 104), (104, 105, 107, 106), (106, 107, 109, 108), (108, 109, 111, 110), (110, 111, 113, 112), (112, 113, 115, 114), (114, 115, 117, 116), (116, 117, 119, 118), (118, 119, 121, 120), (120, 121, 123, 122), (122, 123, 125, 124), (124, 125, 127, 126), (126, 127, 129, 128), (128, 129, 131, 130), (130, 131, 133, 132), (141, 140, 138, 139), (143, 142, 140, 141), (145, 144, 142, 143), (147, 146, 144, 145), (132, 100, 102, 104, 106, 108, 110, 112, 114, 116, 118, 120, 122, 124, 126, 128, 130), (101, 133, 131, 129, 127, 125, 123, 121, 119, 117, 115, 113, 111, 109, 107, 105, 103), (91, 90, 88, 89), (100, 132, 133, 101), (89, 88, 86, 87), (85, 84, 149, 148), (148, 149, 151, 150), (150, 147, 145, 143, 141, 139, 137, 135, 99, 97, 95, 93, 91, 89, 87, 85, 148), (146, 151, 149, 84, 86, 88, 90, 92, 94, 96, 98, 134, 136, 138, 140, 142, 144), (147, 150, 151, 146), (155, 154, 152, 153), (161, 160, 158, 159), (163, 162, 160, 161), (165, 164, 162, 163), (167, 166, 164, 165), (169, 168, 166, 167), (171, 170, 168, 169), (173, 172, 170, 171), (175, 174, 172, 173), (177, 176, 174, 175), (179, 178, 176, 177), (181, 180, 178, 179), (159, 158, 156, 157), (157, 156, 154, 155), (153, 152, 183, 182), (182, 183, 185, 184), (184, 181, 179, 177, 175, 173, 171, 169, 167, 165, 163, 161, 159, 157, 155, 153, 182), (180, 185, 183, 152, 154, 156, 158, 160, 162, 164, 166, 168, 170, 172, 174, 176, 178), (181, 184, 185, 180), (189, 188, 186, 187), (195, 194, 192, 193), (197, 196, 194, 195), (199, 198, 196, 197), (201, 200, 198, 199), (237, 236, 200, 201), (239, 238, 236, 237), (241, 240, 238, 239), (202, 203, 205, 204), (204, 205, 207, 206), (206, 207, 209, 208), (208, 209, 211, 210), (210, 211, 213, 212), (212, 213, 215, 214), (214, 215, 217, 216), (216, 217, 219, 218), (218, 219, 221, 220), (220, 221, 223, 222), (222, 223, 225, 224), (224, 225, 227, 226), (226, 227, 229, 228), (228, 229, 231, 230), (230, 231, 233, 232), (232, 233, 235, 234), (243, 242, 240, 241), (245, 244, 242, 243), (247, 246, 244, 245), (249, 248, 246, 247), (234, 202, 204, 206, 208, 210, 212, 214, 216, 218, 220, 222, 224, 226, 228, 230, 232), (203, 235, 233, 231, 229, 227, 225, 223, 221, 219, 217, 215, 213, 211, 209, 207, 205), (193, 192, 190, 191), (202, 234, 235, 203), (191, 190, 188, 189), (187, 186, 251, 250), (250, 251, 253, 252), (252, 249, 247, 245, 243, 241, 239, 237, 201, 199, 197, 195, 193, 191, 189, 187, 250), (248, 253, 251, 186, 188, 190, 192, 194, 196, 198, 200, 236, 238, 240, 242, 244, 246), (249, 252, 253, 248), (257, 256, 254, 255), (263, 262, 260, 261), (265, 264, 262, 263), (267, 266, 264, 265), (269, 268, 266, 267), (271, 270, 268, 269), (273, 272, 270, 271), (275, 274, 272, 273), (277, 276, 274, 275), (279, 278, 276, 277), (281, 280, 278, 279), (283, 282, 280, 281), (261, 260, 258, 259), (259, 258, 256, 257), (255, 254, 285, 284), (284, 285, 287, 286), (286, 283, 281, 279, 277, 275, 273, 271, 269, 267, 265, 263, 261, 259, 257, 255, 284), (282, 287, 285, 254, 256, 258, 260, 262, 264, 266, 268, 270, 272, 274, 276, 278, 280), (283, 286, 287, 282), (294, 295, 297, 296), (296, 297, 299, 298), (292, 289, 288, 293), (293, 288, 290, 355, 353, 351, 349, 347, 345, 343, 341, 305, 303, 301, 299, 297, 295), (289, 292, 294, 296, 298, 300, 302, 304, 340, 342, 344, 346, 348, 350, 352, 354, 291), (291, 290, 288, 289), (354, 355, 290, 291), (350, 351, 353, 352), (339, 307, 306, 338), (348, 349, 351, 350), (338, 306, 308, 310, 312, 314, 316, 318, 320, 322, 324, 326, 328, 330, 332, 334, 336), (307, 339, 337, 335, 333, 331, 329, 327, 325, 323, 321, 319, 317, 315, 313, 311, 309), (292, 293, 295, 294), (298, 299, 301, 300), (309, 308, 306, 307), (311, 310, 308, 309), (313, 312, 310, 311), (317, 316, 314, 315), (315, 314, 312, 313), (321, 320, 318, 319), (331, 330, 328, 329), (333, 332, 330, 331), (335, 334, 332, 333), (337, 336, 334, 335), (339, 338, 336, 337), (300, 301, 303, 302), (302, 303, 305, 304), (304, 305, 341, 340), (340, 341, 343, 342), (342, 343, 345, 344), (344, 345, 347, 346), (329, 328, 326, 327), (327, 326, 324, 325), (323, 322, 320, 321), (352, 353, 355, 354), (325, 324, 322, 323), (319, 318, 316, 317), (346, 347, 349, 348), (359, 358, 356, 357), (365, 364, 362, 363), (367, 366, 364, 365), (369, 368, 366, 367), (371, 370, 368, 369), (407, 406, 370, 371), (409, 408, 406, 407), (411, 410, 408, 409), (372, 373, 375, 374), (374, 375, 377, 376), (376, 377, 379, 378), (378, 379, 381, 380), (380, 381, 383, 382), (382, 383, 385, 384), (384, 385, 387, 386), (386, 387, 389, 388), (388, 389, 391, 390), (390, 391, 393, 392), (392, 393, 395, 394), (394, 395, 397, 396), (396, 397, 399, 398), (398, 399, 401, 400), (400, 401, 403, 402), (402, 403, 405, 404), (413, 412, 410, 411), (415, 414, 412, 413), (417, 416, 414, 415), (419, 418, 416, 417), (404, 372, 374, 376, 378, 380, 382, 384, 386, 388, 390, 392, 394, 396, 398, 400, 402), (373, 405, 403, 401, 399, 397, 395, 393, 391, 389, 387, 385, 383, 381, 379, 377, 375), (363, 362, 360, 361), (372, 404, 405, 373), (361, 360, 358, 359), (357, 356, 421, 420), (420, 421, 423, 422), (422, 419, 417, 415, 413, 411, 409, 407, 371, 369, 367, 365, 363, 361, 359, 357, 420), (418, 423, 421, 356, 358, 360, 362, 364, 366, 368, 370, 406, 408, 410, 412, 414, 416), (419, 422, 423, 418), (427, 426, 424, 425), (433, 432, 430, 431), (435, 434, 432, 433), (437, 436, 434, 435), (439, 438, 436, 437), (441, 440, 438, 439), (443, 442, 440, 441), (445, 444, 442, 443), (447, 446, 444, 445), (449, 448, 446, 447), (451, 450, 448, 449), (453, 452, 450, 451), (431, 430, 428, 429), (429, 428, 426, 427), (425, 424, 455, 454), (454, 455, 457, 456), (456, 453, 451, 449, 447, 445, 443, 441, 439, 437, 435, 433, 431, 429, 427, 425, 454), (452, 457, 455, 424, 426, 428, 430, 432, 434, 436, 438, 440, 442, 444, 446, 448, 450), (453, 456, 457, 452), (461, 460, 458, 459), (467, 466, 464, 465), (469, 468, 466, 467), (471, 470, 468, 469), (473, 472, 470, 471), (509, 508, 472, 473), (511, 510, 508, 509), (513, 512, 510, 511), (474, 475, 477, 476), (476, 477, 479, 478), (478, 479, 481, 480), (480, 481, 483, 482), (482, 483, 485, 484), (484, 485, 487, 486), (486, 487, 489, 488), (488, 489, 491, 490), (490, 491, 493, 492), (492, 493, 495, 494), (494, 495, 497, 496), (496, 497, 499, 498), (498, 499, 501, 500), (500, 501, 503, 502), (502, 503, 505, 504), (504, 505, 507, 506), (515, 514, 512, 513), (517, 516, 514, 515), (519, 518, 516, 517), (521, 520, 518, 519), (506, 474, 476, 478, 480, 482, 484, 486, 488, 490, 492, 494, 496, 498, 500, 502, 504), (475, 507, 505, 503, 501, 499, 497, 495, 493, 491, 489, 487, 485, 483, 481, 479, 477), (465, 464, 462, 463), (474, 506, 507, 475), (463, 462, 460, 461), (459, 458, 523, 522), (522, 523, 525, 524), (524, 521, 519, 517, 515, 513, 511, 509, 473, 471, 469, 467, 465, 463, 461, 459, 522), (520, 525, 523, 458, 460, 462, 464, 466, 468, 470, 472, 508, 510, 512, 514, 516, 518), (521, 524, 525, 520), (529, 528, 526, 527), (535, 534, 532, 533), (537, 536, 534, 535), (539, 538, 536, 537), (541, 540, 538, 539), (543, 542, 540, 541), (545, 544, 542, 543), (547, 546, 544, 545), (549, 548, 546, 547), (551, 550, 548, 549), (553, 552, 550, 551), (555, 554, 552, 553), (533, 532, 530, 531), (531, 530, 528, 529), (527, 526, 557, 556), (556, 557, 559, 558), (558, 555, 553, 551, 549, 547, 545, 543, 541, 539, 537, 535, 533, 531, 529, 527, 556), (554, 559, 557, 526, 528, 530, 532, 534, 536, 538, 540, 542, 544, 546, 548, 550, 552), (555, 558, 559, 554), (566, 567, 569, 568), (568, 569, 571, 570), (564, 561, 560, 565), (565, 560, 562, 627, 625, 623, 621, 619, 617, 615, 613, 577, 575, 573, 571, 569, 567), (561, 564, 566, 568, 570, 572, 574, 576, 612, 614, 616, 618, 620, 622, 624, 626, 563), (563, 562, 560, 561), (626, 627, 562, 563), (622, 623, 625, 624), (611, 579, 578, 610), (620, 621, 623, 622), (610, 578, 580, 582, 584, 586, 588, 590, 592, 594, 596, 598, 600, 602, 604, 606, 608), (579, 611, 609, 607, 605, 603, 601, 599, 597, 595, 593, 591, 589, 587, 585, 583, 581), (564, 565, 567, 566), (570, 571, 573, 572), (581, 580, 578, 579), (583, 582, 580, 581), (585, 584, 582, 583), (589, 588, 586, 587), (587, 586, 584, 585), (593, 592, 590, 591), (603, 602, 600, 601), (605, 604, 602, 603), (607, 606, 604, 605), (609, 608, 606, 607), (611, 610, 608, 609), (572, 573, 575, 574), (574, 575, 577, 576), (576, 577, 613, 612), (612, 613, 615, 614), (614, 615, 617, 616), (616, 617, 619, 618), (601, 600, 598, 599), (599, 598, 596, 597), (595, 594, 592, 593), (624, 625, 627, 626), (597, 596, 594, 595), (591, 590, 588, 589), (618, 619, 621, 620), (634, 635, 637, 636), (636, 637, 639, 638), (632, 629, 628, 633), (633, 628, 630, 695, 693, 691, 689, 687, 685, 683, 681, 645, 643, 641, 639, 637, 635), (629, 632, 634, 636, 638, 640, 642, 644, 680, 682, 684, 686, 688, 690, 692, 694, 631), (631, 630, 628, 629), (694, 695, 630, 631), (690, 691, 693, 692), (679, 647, 646, 678), (688, 689, 691, 690), (678, 646, 648, 650, 652, 654, 656, 658, 660, 662, 664, 666, 668, 670, 672, 674, 676), (647, 679, 677, 675, 673, 671, 669, 667, 665, 663, 661, 659, 657, 655, 653, 651, 649), (632, 633, 635, 634), (638, 639, 641, 640), (649, 648, 646, 647), (651, 650, 648, 649), (653, 652, 650, 651), (657, 656, 654, 655), (655, 654, 652, 653), (661, 660, 658, 659), (671, 670, 668, 669), (673, 672, 670, 671), (675, 674, 672, 673), (677, 676, 674, 675), (679, 678, 676, 677), (640, 641, 643, 642), (642, 643, 645, 644), (644, 645, 681, 680), (680, 681, 683, 682), (682, 683, 685, 684), (684, 685, 687, 686), (669, 668, 666, 667), (667, 666, 664, 665), (663, 662, 660, 661), (692, 693, 695, 694), (665, 664, 662, 663), (659, 658, 656, 657), (686, 687, 689, 688), (702, 703, 705, 704), (704, 705, 707, 706), (700, 697, 696, 701), (701, 696, 698, 763, 761, 759, 757, 755, 753, 751, 749, 713, 711, 709, 707, 705, 703), (697, 700, 702, 704, 706, 708, 710, 712, 748, 750, 752, 754, 756, 758, 760, 762, 699), (699, 698, 696, 697), (762, 763, 698, 699), (758, 759, 761, 760), (747, 715, 714, 746), (756, 757, 759, 758), (746, 714, 716, 718, 720, 722, 724, 726, 728, 730, 732, 734, 736, 738, 740, 742, 744), (715, 747, 745, 743, 741, 739, 737, 735, 733, 731, 729, 727, 725, 723, 721, 719, 717), (700, 701, 703, 702), (706, 707, 709, 708), (717, 716, 714, 715), (719, 718, 716, 717), (721, 720, 718, 719), (725, 724, 722, 723), (723, 722, 720, 721), (729, 728, 726, 727), (739, 738, 736, 737), (741, 740, 738, 739), (743, 742, 740, 741), (745, 744, 742, 743), (747, 746, 744, 745), (708, 709, 711, 710), (710, 711, 713, 712), (712, 713, 749, 748), (748, 749, 751, 750), (750, 751, 753, 752), (752, 753, 755, 754), (737, 736, 734, 735), (735, 734, 732, 733), (731, 730, 728, 729), (760, 761, 763, 762), (733, 732, 730, 731), (727, 726, 724, 725), (754, 755, 757, 756), (885, 766, 770, 887), (844, 73, 765, 850), (879, 74, 766, 885), (878, 72, 764, 884), (888, 886, 768, 853), (884, 764, 768, 886), (851, 767, 771, 853), (850, 765, 769, 852), (772, 773, 775, 774), (774, 775, 779, 778), (778, 779, 777, 776), (776, 777, 773, 772), (774, 778, 776, 772), (779, 775, 773, 777), (780, 781, 783, 782), (782, 783, 787, 786), (786, 787, 785, 784), (784, 785, 781, 780), (782, 786, 784, 780), (787, 783, 781, 785), (793, 789, 791, 795), (793, 792, 788, 789), (795, 794, 792, 793), (791, 790, 794, 795), (788, 792, 794, 790), (789, 788, 790, 791), (796, 797, 799, 798), (798, 799, 803, 802), (802, 803, 801, 800), (800, 801, 797, 796), (798, 802, 800, 796), (803, 799, 797, 801), (809, 805, 807, 811), (809, 808, 804, 805), (811, 810, 808, 809), (807, 806, 810, 811), (804, 808, 810, 806), (805, 804, 806, 807), (812, 813, 815, 814), (814, 815, 819, 818), (818, 819, 817, 816), (816, 817, 813, 812), (814, 818, 816, 812), (819, 815, 813, 817), (766, 850, 852, 770), (764, 851, 853, 768), (887, 888, 853, 771), (74, 844, 850, 766), (70, 842, 846, 78), (68, 843, 847, 76), (78, 846, 848, 82), (76, 847, 849, 80), (75, 845, 849, 83), (72, 845, 851, 764), (42, 840, 842, 70), (73, 844, 848, 81), (7, 821, 840, 42), (1, 823, 841, 40), (40, 841, 843, 68), (28, 834, 838, 36), (24, 833, 837, 32), (38, 36, 838, 839), (33, 32, 837, 836), (3, 821, 834, 28), (27, 832, 836, 35), (10, 825, 832, 27), (31, 835, 839, 39), (856, 889, 830, 22, 18, 6), (21, 20, 831, 830), (9, 825, 829, 16), (16, 829, 831, 20), (13, 827, 833, 24), (11, 15, 826, 824), (6, 820, 828, 18), (4, 11, 824, 822), (854, 889, 822, 0), (15, 5, 823, 826), (14, 827, 835, 31), (770, 852, 888, 887), (765, 884, 886, 769), (852, 769, 886, 888), (73, 878, 884, 765), (75, 879, 885, 767), (767, 885, 887, 771), (72, 878, 882, 80), (74, 879, 883, 82), (77, 880, 882, 81), (79, 881, 883, 83), (71, 877, 881, 79), (69, 876, 880, 77), (41, 862, 876, 69), (43, 863, 877, 71), (62, 872, 874, 66), (65, 64, 875, 874), (10, 858, 873, 60), (4, 856, 872, 62), (60, 873, 875, 64), (44, 865, 869, 52), (51, 867, 871, 59), (58, 56, 870, 871), (53, 52, 869, 868), (7, 857, 866, 48), (15, 860, 867, 51), (48, 866, 870, 56), (11, 858, 864, 47), (14, 860, 865, 44), (47, 864, 868, 55), (5, 857, 863, 43), (8, 12, 861, 859), (2, 854, 898, 901), (3, 855, 862, 41), (12, 1, 855, 861), (859, 8, 890, 897), (825, 9, 891, 895), (859, 897, 891, 9), (858, 896, 893, 11), (858, 10, 892, 896), (824, 11, 893, 894), (825, 895, 892, 10), (824, 894, 890, 8), (894, 893, 896, 892, 895, 891, 897, 890), (854, 0, 899, 898), (8, 859, 903, 902), (9, 2, 901, 900), (0, 8, 902, 899), (859, 9, 900, 903), (22, 18, 828, 830), (828, 17, 21, 830), (909, 906, 907, 904, 905, 908), (898, 899, 905, 904), (903, 900, 906, 909), (900, 901, 907, 906), (901, 898, 904, 907), (899, 902, 908, 905), (911, 910, 989, 988, 987, 986, 985, 984, 983, 982, 981, 980, 979, 978, 977, 976, 975, 974, 973, 972, 971, 970, 969, 968, 967, 966, 965, 964, 963, 962, 961, 960, 959, 958, 957, 956, 955, 954, 953, 952, 951, 950, 949, 948, 947, 946, 945, 944, 943, 942, 941, 940, 939, 938, 937, 936, 935, 934, 933, 932, 931, 930, 929, 928, 927, 926, 925, 924, 923, 922, 921, 920, 919, 918, 917, 916, 915, 914, 913, 912), (991, 992, 993, 994, 995, 996, 997, 998, 999, 1000, 1001, 1002, 1003, 1004, 1005, 1006, 1007, 1008, 1009, 1010, 1011, 1012, 1013, 1014, 1015, 1016, 1017, 1018, 1019, 1020, 1021, 1022, 1023, 1024, 1025, 1026, 1027, 1028, 1029, 1030, 1031, 1032, 1033, 1034, 1035, 1036, 1037, 1038, 1039, 1040, 1041, 1042, 1043, 1044, 1045, 1046, 1047, 1048, 1049, 1050, 1051, 1052, 1053, 1054, 1055, 1056, 1057, 1058, 1059, 1060, 1061, 1062, 1063, 1064, 1065, 1066, 1067, 1068, 1069, 990), (988, 989, 1069, 1068), (962, 963, 1043, 1042), (936, 937, 1017, 1016), (910, 911, 991, 990), (989, 910, 990, 1069), (963, 964, 1044, 1043), (937, 938, 1018, 1017), (911, 912, 992, 991), (964, 965, 1045, 1044), (938, 939, 1019, 1018), (912, 913, 993, 992), (965, 966, 1046, 1045), (939, 940, 1020, 1019), (913, 914, 994, 993), (966, 967, 1047, 1046), (940, 941, 1021, 1020), (914, 915, 995, 994), (967, 968, 1048, 1047), (941, 942, 1022, 1021), (915, 916, 996, 995), (968, 969, 1049, 1048), (942, 943, 1023, 1022), (916, 917, 997, 996), (969, 970, 1050, 1049), (943, 944, 1024, 1023), (917, 918, 998, 997), (970, 971, 1051, 1050), (944, 945, 1025, 1024), (918, 919, 999, 998), (971, 972, 1052, 1051), (945, 946, 1026, 1025), (919, 920, 1000, 999), (972, 973, 1053, 1052), (946, 947, 1027, 1026), (920, 921, 1001, 1000), (973, 974, 1054, 1053), (947, 948, 1028, 1027), (921, 922, 1002, 1001), (974, 975, 1055, 1054), (948, 949, 1029, 1028), (922, 923, 1003, 1002), (975, 976, 1056, 1055), (949, 950, 1030, 1029), (923, 924, 1004, 1003), (976, 977, 1057, 1056), (950, 951, 1031, 1030), (924, 925, 1005, 1004), (977, 978, 1058, 1057), (951, 952, 1032, 1031), (925, 926, 1006, 1005), (978, 979, 1059, 1058), (952, 953, 1033, 1032), (926, 927, 1007, 1006), (979, 980, 1060, 1059), (953, 954, 1034, 1033), (927, 928, 1008, 1007), (980, 981, 1061, 1060), (954, 955, 1035, 1034), (928, 929, 1009, 1008), (981, 982, 1062, 1061), (955, 956, 1036, 1035), (929, 930, 1010, 1009), (982, 983, 1063, 1062), (956, 957, 1037, 1036), (930, 931, 1011, 1010), (983, 984, 1064, 1063), (957, 958, 1038, 1037), (931, 932, 1012, 1011), (984, 985, 1065, 1064), (958, 959, 1039, 1038), (932, 933, 1013, 1012), (985, 986, 1066, 1065), (959, 960, 1040, 1039), (933, 934, 1014, 1013), (986, 987, 1067, 1066), (960, 961, 1041, 1040), (934, 935, 1015, 1014), (987, 988, 1068, 1067), (961, 962, 1042, 1041), (935, 936, 1016, 1015)])
me_cube_002.polygons.foreach_set('material_index', [0, 0, 0, 0, 4, 3, 4, 4, 0, 3, 0, 0, 0, 0, 4, 4, 4, 4, 1, 0, 4, 4, 0, 0, 0, 0, 0, 0, 0, 0, 1, 1, 0, 0, 0, 0, 0, 0, 3, 3, 3, 3, 0, 0, 0, 0, 0, 0, 0, 0, 1, 1, 0, 0, 0, 0, 0, 0, 4, 4, 4, 4, 1, 4, 4, 4, 4, 3, 3, 3, 0, 3, 4, 3, 3, 3, 3, 3, 3, 3, 4, 4, 3, 3, 3, 3, 3, 3, 3, 3, 3, 3, 3, 3, 3, 3, 3, 3, 3, 3, 3, 3, 3, 3, 3, 3, 3, 3, 3, 3, 3, 3, 3, 3, 3, 3, 3, 3, 3, 3, 3, 3, 3, 3, 3, 3, 3, 3, 3, 3, 3, 3, 3, 3, 3, 3, 3, 3, 3, 3, 3, 3, 3, 3, 3, 3, 3, 3, 3, 3, 3, 3, 3, 3, 3, 3, 3, 3, 3, 3, 3, 3, 3, 3, 3, 3, 3, 3, 3, 3, 3, 3, 3, 3, 3, 3, 3, 3, 3, 3, 3, 3, 3, 3, 3, 3, 3, 3, 3, 3, 3, 3, 3, 3, 3, 3, 3, 3, 3, 3, 3, 3, 3, 3, 3, 3, 3, 3, 3, 3, 3, 3, 3, 3, 3, 3, 3, 3, 3, 3, 3, 3, 3, 3, 3, 3, 3, 3, 3, 3, 3, 3, 3, 3, 3, 3, 3, 3, 3, 3, 3, 3, 3, 3, 3, 3, 3, 3, 3, 3, 3, 3, 3, 3, 3, 3, 3, 3, 3, 3, 3, 3, 3, 3, 3, 3, 3, 3, 3, 3, 3, 3, 3, 3, 3, 3, 3, 3, 3, 3, 3, 3, 3, 3, 3, 3, 3, 3, 3, 3, 3, 3, 3, 3, 3, 3, 3, 3, 3, 3, 3, 3, 3, 3, 3, 3, 3, 3, 3, 3, 3, 3, 3, 3, 3, 3, 3, 3, 3, 3, 3, 3, 3, 3, 3, 3, 3, 3, 3, 3, 3, 3, 3, 3, 3, 3, 3, 3, 3, 3, 3, 3, 3, 3, 3, 3, 3, 3, 3, 3, 3, 3, 3, 3, 3, 3, 3, 3, 3, 3, 3, 3, 3, 3, 3, 3, 3, 3, 3, 3, 3, 3, 3, 3, 3, 3, 3, 3, 3, 3, 3, 3, 3, 3, 3, 3, 3, 3, 3, 3, 3, 3, 3, 3, 3, 3, 3, 3, 3, 3, 3, 3, 3, 3, 3, 3, 3, 3, 3, 3, 3, 3, 3, 3, 3, 3, 3, 3, 3, 3, 3, 3, 3, 3, 3, 3, 3, 3, 3, 3, 3, 3, 3, 3, 3, 3, 3, 3, 3, 3, 3, 3, 3, 3, 3, 3, 3, 3, 3, 3, 3, 3, 3, 3, 3, 3, 3, 3, 3, 3, 3, 3, 0, 0, 0, 0, 0, 0, 0, 0, 2, 2, 2, 2, 2, 2, 2, 2, 2, 2, 2, 2, 2, 2, 2, 2, 2, 2, 2, 2, 2, 2, 2, 2, 2, 2, 2, 2, 2, 2, 2, 2, 2, 2, 2, 2, 0, 0, 0, 0, 3, 3, 3, 3, 4, 0, 3, 4, 3, 3, 3, 0, 0, 1, 1, 0, 0, 0, 0, 0, 1, 4, 4, 0, 0, 0, 4, 4, 0, 0, 0, 0, 0, 0, 0, 0, 4, 4, 3, 3, 3, 3, 3, 3, 4, 1, 4, 4, 4, 0, 0, 1, 1, 0, 0, 0, 0, 0, 0, 3, 0, 4, 3, 0, 3, 3, 3, 3, 3, 3, 3, 3, 3, 4, 4, 4, 4, 4, 4, 4, 3, 3, 3, 3, 3, 3, 4, 4, 4, 4, 4, 4, 4, 4, 4, 4, 4, 4, 4, 4, 4, 4, 4, 4, 4, 4, 4, 4, 4, 4, 4, 4, 4, 4, 4, 4, 4, 4, 4, 4, 4, 4, 4, 4, 4, 4, 4, 4, 4, 4, 4, 4, 4, 4, 4, 4, 4, 4, 4, 4, 4, 4, 4, 4, 4, 4, 4, 4, 4, 4, 4, 4, 4, 4, 4, 4, 4, 4, 4, 4, 4, 4, 4, 4, 4, 4, 4, 4])
me_cube_002.materials.append(mat_material)
me_cube_002.materials.append(mat_material_001)
me_cube_002.materials.append(mat_material_002)
me_cube_002.materials.append(mat_material_003)
me_cube_002.materials.append(mat_material_004)
me_cube_002.use_remesh_preserve_volume = False
me_cube_002.use_remesh_preserve_attributes = False
me_cube_002.use_mirror_vertex_groups = False
me_cube_002.update()
me_cube_000 = bpy.data.meshes.new('Cube.000')
me_cube_000.from_pydata([(-0.04169, -0.1177, 1.503), (-0.1769, -0.1177, 1.877), (-0.04169, -0.1558, 1.503), (-0.1769, -0.1558, 1.877), (-0.07748, -0.1177, 1.49), (-0.2127, -0.1177, 1.864), (-0.07748, -0.1558, 1.49), (-0.2127, -0.1558, 1.864), (-0.04169, -0.03248, 1.503), (-0.1769, -0.03248, 1.877), (-0.04169, -0.07056, 1.503), (-0.1769, -0.07056, 1.877), (-0.07748, -0.03248, 1.49), (-0.2127, -0.03248, 1.864), (-0.07748, -0.07056, 1.49), (-0.2127, -0.07056, 1.864), (-0.1793, -0.1795, 1.778), (-0.191, -0.1795, 1.81), (-0.1793, -0.01098, 1.778), (-0.191, -0.01098, 1.81), (-0.1469, -0.1795, 1.79), (-0.1587, -0.1795, 1.822), (-0.1469, -0.01098, 1.79), (-0.1587, -0.01098, 1.822), (-0.153, -0.1795, 1.706), (-0.1647, -0.1795, 1.738), (-0.153, -0.01098, 1.706), (-0.1647, -0.01098, 1.738), (-0.1206, -0.1795, 1.717), (-0.1324, -0.1795, 1.75), (-0.1206, -0.01098, 1.717), (-0.1324, -0.01098, 1.75), (-0.1252, -0.1795, 1.629), (-0.137, -0.1795, 1.662), (-0.1252, -0.01098, 1.629), (-0.137, -0.01098, 1.662), (-0.09283, -0.1795, 1.641), (-0.1046, -0.1795, 1.673), (-0.09283, -0.01098, 1.641), (-0.1046, -0.01098, 1.673), (-0.09743, -0.1795, 1.553), (-0.1092, -0.1795, 1.585), (-0.09743, -0.01098, 1.553), (-0.1092, -0.01098, 1.585), (-0.06507, -0.1795, 1.565), (-0.07685, -0.1795, 1.597), (-0.06507, -0.01098, 1.565), (-0.07685, -0.01098, 1.597)], [], [(0, 1, 3, 2), (2, 3, 7, 6), (6, 7, 5, 4), (4, 5, 1, 0), (2, 6, 4, 0), (7, 3, 1, 5), (8, 9, 11, 10), (10, 11, 15, 14), (14, 15, 13, 12), (12, 13, 9, 8), (10, 14, 12, 8), (15, 11, 9, 13), (16, 17, 19, 18), (18, 19, 23, 22), (22, 23, 21, 20), (20, 21, 17, 16), (18, 22, 20, 16), (23, 19, 17, 21), (24, 25, 27, 26), (26, 27, 31, 30), (30, 31, 29, 28), (28, 29, 25, 24), (26, 30, 28, 24), (31, 27, 25, 29), (32, 33, 35, 34), (34, 35, 39, 38), (38, 39, 37, 36), (36, 37, 33, 32), (34, 38, 36, 32), (39, 35, 33, 37), (40, 41, 43, 42), (42, 43, 47, 46), (46, 47, 45, 44), (44, 45, 41, 40), (42, 46, 44, 40), (47, 43, 41, 45)])
me_cube_000.materials.append(mat_wood)
me_cube_000.use_remesh_preserve_volume = False
me_cube_000.use_remesh_preserve_attributes = False
me_cube_000.use_mirror_vertex_groups = False
me_cube_000.update()

# ---- objects
ob_cube = bpy.data.objects.new('Cube', me_cube_002)
ob_cube_001 = bpy.data.objects.new('Cube.001', me_cube_000)

# ---- transforms, parenting, visibility, modifiers, constraints
ob_cube.location = (0.0, 0.0, 0.0)
ob_cube.lineart.crease_threshold = 0.0
ob_cube_001.location = (0.0, 0.0, 0.0)
ob_cube_001.lineart.crease_threshold = 0.0

# ---- collection membership
col_collection_1.objects.link(ob_cube)
col_collection_1.objects.link(ob_cube_001)

# ---- scene / render settings (as saved in the file)
scene.frame_start = 1; scene.frame_end = 250; scene.frame_set(22)
scene.render.engine = 'BLENDER_EEVEE_NEXT'
scene.render.resolution_percentage = 50
scene.render.dither_intensity = 0.0
scene.cycles.use_denoising = False
scene.cycles.samples = 128
scene.cycles.sampling_pattern = 'TABULATED_SOBOL'
scene.cycles.light_sampling_threshold = 0.0
scene.cycles.use_adaptive_sampling = False
scene.cycles.use_light_tree = False
scene.cycles.blur_glossy = 0.0
scene.cycles.sample_clamp_indirect = 0.0
scene.view_settings.view_transform = 'Standard'
bpy.context.view_layer.update()

# ---- added for rendering (the .blend has no active camera and no usable light): camera, sun
cam_auto = bpy.data.cameras.new('AutoCamera')
cam_auto.lens = 50.0
cam_auto.sensor_width = 36.0
cam_auto.clip_end = 1000.0
ob_auto_camera = bpy.data.objects.new('AutoCamera', cam_auto)
scene.collection.objects.link(ob_auto_camera)
ob_auto_camera.location = (2.57201, -3.06657, 3.3325)
ob_auto_camera.rotation_euler = (1.09748, -7.21219e-08, 0.694738)
scene.camera = ob_auto_camera
light_auto_sun = bpy.data.lights.new('AutoSun', 'SUN')
light_auto_sun.energy = 3.0
light_auto_sun.angle = 0.0523599
ob_auto_sun = bpy.data.objects.new('AutoSun', light_auto_sun)
scene.collection.objects.link(ob_auto_sun)
ob_auto_sun.rotation_euler = (0.872665, 0.174533, 0.523599)
bpy.context.view_layer.update()
